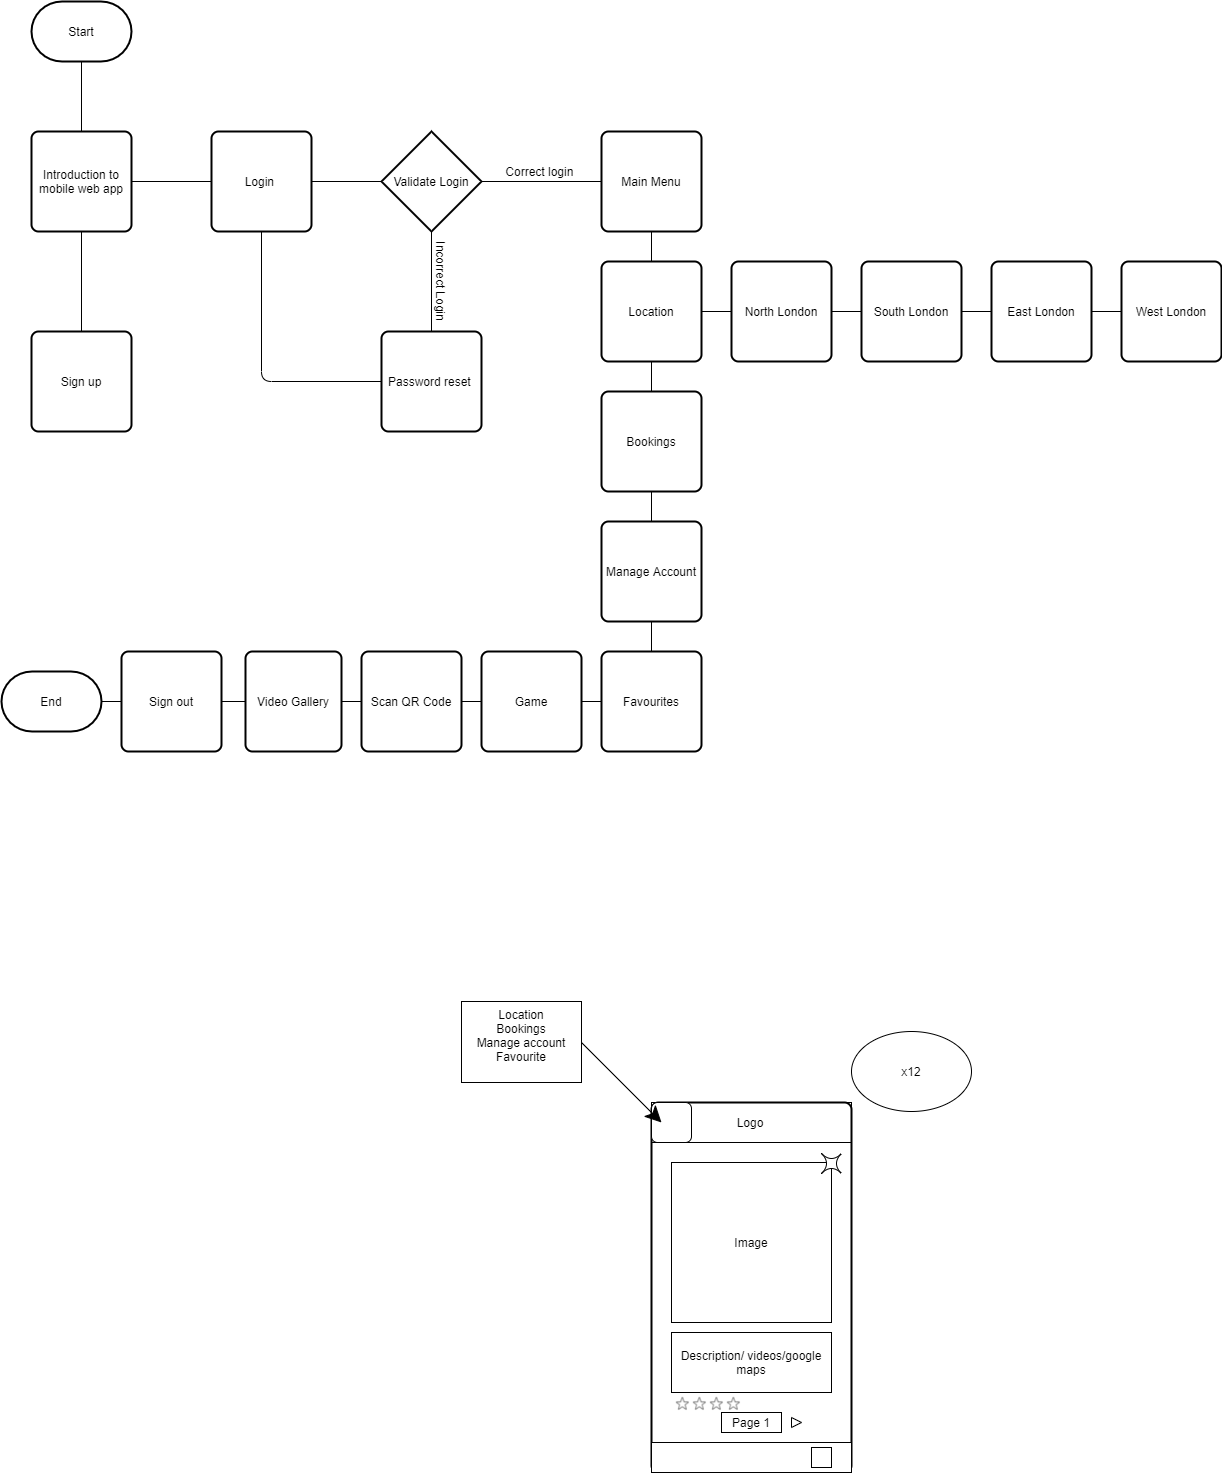

The diagram above was exported from draw.io. Its source (the exported page's mxGraphModel, read from the mxfile embedded in the PNG):
<mxGraphModel dx="1625" dy="947" grid="1" gridSize="10" guides="1" tooltips="1" connect="1" arrows="1" fold="1" page="1" pageScale="1" pageWidth="827" pageHeight="1169" math="0" shadow="0">
  <root>
    <mxCell id="0" />
    <mxCell id="1" parent="0" />
    <mxCell id="9OJqrHS3conymPBMvar3-3" style="edgeStyle=none;curved=1;rounded=0;orthogonalLoop=1;jettySize=auto;html=1;exitX=0.5;exitY=1;exitDx=0;exitDy=0;exitPerimeter=0;entryX=0.5;entryY=0;entryDx=0;entryDy=0;endArrow=none;startSize=14;endSize=14;sourcePerimeterSpacing=8;targetPerimeterSpacing=8;endFill=0;" edge="1" parent="1" source="9OJqrHS3conymPBMvar3-1" target="9OJqrHS3conymPBMvar3-2">
      <mxGeometry relative="1" as="geometry" />
    </mxCell>
    <mxCell id="9OJqrHS3conymPBMvar3-1" value="Start" style="strokeWidth=2;html=1;shape=mxgraph.flowchart.terminator;whiteSpace=wrap;hachureGap=4;pointerEvents=0;" vertex="1" parent="1">
      <mxGeometry x="100" y="70" width="100" height="60" as="geometry" />
    </mxCell>
    <mxCell id="9OJqrHS3conymPBMvar3-5" style="edgeStyle=none;curved=1;rounded=0;orthogonalLoop=1;jettySize=auto;html=1;exitX=1;exitY=0.5;exitDx=0;exitDy=0;endArrow=none;endFill=0;startSize=14;endSize=14;sourcePerimeterSpacing=8;targetPerimeterSpacing=8;entryX=0;entryY=0.5;entryDx=0;entryDy=0;" edge="1" parent="1" source="9OJqrHS3conymPBMvar3-2" target="9OJqrHS3conymPBMvar3-4">
      <mxGeometry relative="1" as="geometry" />
    </mxCell>
    <mxCell id="9OJqrHS3conymPBMvar3-17" style="edgeStyle=none;curved=1;rounded=0;orthogonalLoop=1;jettySize=auto;html=1;exitX=0.5;exitY=1;exitDx=0;exitDy=0;entryX=0.5;entryY=0;entryDx=0;entryDy=0;endArrow=none;endFill=0;startSize=14;endSize=14;sourcePerimeterSpacing=8;targetPerimeterSpacing=8;" edge="1" parent="1" source="9OJqrHS3conymPBMvar3-2" target="9OJqrHS3conymPBMvar3-16">
      <mxGeometry relative="1" as="geometry" />
    </mxCell>
    <mxCell id="9OJqrHS3conymPBMvar3-2" value="Introduction to mobile web app" style="rounded=1;whiteSpace=wrap;html=1;absoluteArcSize=1;arcSize=14;strokeWidth=2;hachureGap=4;pointerEvents=0;" vertex="1" parent="1">
      <mxGeometry x="100" y="200" width="100" height="100" as="geometry" />
    </mxCell>
    <mxCell id="9OJqrHS3conymPBMvar3-7" style="edgeStyle=none;curved=1;rounded=0;orthogonalLoop=1;jettySize=auto;html=1;exitX=1;exitY=0.5;exitDx=0;exitDy=0;entryX=0;entryY=0.5;entryDx=0;entryDy=0;entryPerimeter=0;endArrow=none;endFill=0;startSize=14;endSize=14;sourcePerimeterSpacing=8;targetPerimeterSpacing=8;" edge="1" parent="1" source="9OJqrHS3conymPBMvar3-4" target="9OJqrHS3conymPBMvar3-6">
      <mxGeometry relative="1" as="geometry" />
    </mxCell>
    <mxCell id="9OJqrHS3conymPBMvar3-4" value="Login&amp;nbsp;" style="rounded=1;whiteSpace=wrap;html=1;absoluteArcSize=1;arcSize=14;strokeWidth=2;hachureGap=4;pointerEvents=0;" vertex="1" parent="1">
      <mxGeometry x="280" y="200" width="100" height="100" as="geometry" />
    </mxCell>
    <mxCell id="9OJqrHS3conymPBMvar3-9" style="edgeStyle=none;curved=1;rounded=0;orthogonalLoop=1;jettySize=auto;html=1;exitX=1;exitY=0.5;exitDx=0;exitDy=0;exitPerimeter=0;endArrow=none;endFill=0;startSize=14;endSize=14;sourcePerimeterSpacing=8;targetPerimeterSpacing=8;entryX=0;entryY=0.5;entryDx=0;entryDy=0;" edge="1" parent="1" source="9OJqrHS3conymPBMvar3-6" target="9OJqrHS3conymPBMvar3-8">
      <mxGeometry relative="1" as="geometry" />
    </mxCell>
    <mxCell id="9OJqrHS3conymPBMvar3-6" value="Validate Login" style="strokeWidth=2;html=1;shape=mxgraph.flowchart.decision;whiteSpace=wrap;hachureGap=4;pointerEvents=0;" vertex="1" parent="1">
      <mxGeometry x="450" y="200" width="100" height="100" as="geometry" />
    </mxCell>
    <mxCell id="9OJqrHS3conymPBMvar3-96" style="edgeStyle=none;curved=1;rounded=0;orthogonalLoop=1;jettySize=auto;html=1;exitX=0.5;exitY=1;exitDx=0;exitDy=0;entryX=0.5;entryY=0;entryDx=0;entryDy=0;endArrow=none;endFill=0;startSize=14;endSize=14;sourcePerimeterSpacing=8;targetPerimeterSpacing=8;" edge="1" parent="1" source="9OJqrHS3conymPBMvar3-8" target="9OJqrHS3conymPBMvar3-92">
      <mxGeometry relative="1" as="geometry" />
    </mxCell>
    <mxCell id="9OJqrHS3conymPBMvar3-8" value="Main Menu" style="rounded=1;whiteSpace=wrap;html=1;absoluteArcSize=1;arcSize=14;strokeWidth=2;hachureGap=4;pointerEvents=0;" vertex="1" parent="1">
      <mxGeometry x="670" y="200" width="100" height="100" as="geometry" />
    </mxCell>
    <mxCell id="9OJqrHS3conymPBMvar3-10" value="Correct login&amp;nbsp;" style="text;html=1;strokeColor=none;fillColor=none;align=center;verticalAlign=middle;whiteSpace=wrap;rounded=0;hachureGap=4;pointerEvents=0;" vertex="1" parent="1">
      <mxGeometry x="560" y="230" width="100" height="20" as="geometry" />
    </mxCell>
    <mxCell id="9OJqrHS3conymPBMvar3-12" style="edgeStyle=none;curved=1;rounded=0;orthogonalLoop=1;jettySize=auto;html=1;exitX=0.5;exitY=0;exitDx=0;exitDy=0;entryX=0.5;entryY=1;entryDx=0;entryDy=0;entryPerimeter=0;endArrow=none;endFill=0;startSize=14;endSize=14;sourcePerimeterSpacing=8;targetPerimeterSpacing=8;" edge="1" parent="1" source="9OJqrHS3conymPBMvar3-11" target="9OJqrHS3conymPBMvar3-6">
      <mxGeometry relative="1" as="geometry" />
    </mxCell>
    <mxCell id="9OJqrHS3conymPBMvar3-11" value="Password reset&amp;nbsp;" style="rounded=1;whiteSpace=wrap;html=1;absoluteArcSize=1;arcSize=14;strokeWidth=2;hachureGap=4;pointerEvents=0;" vertex="1" parent="1">
      <mxGeometry x="450" y="400" width="100" height="100" as="geometry" />
    </mxCell>
    <mxCell id="9OJqrHS3conymPBMvar3-13" value="Incorrect Login" style="text;html=1;strokeColor=none;fillColor=none;align=center;verticalAlign=middle;whiteSpace=wrap;rounded=0;hachureGap=4;pointerEvents=0;rotation=90;" vertex="1" parent="1">
      <mxGeometry x="460" y="340" width="100" height="20" as="geometry" />
    </mxCell>
    <mxCell id="9OJqrHS3conymPBMvar3-16" value="Sign up" style="rounded=1;whiteSpace=wrap;html=1;absoluteArcSize=1;arcSize=14;strokeWidth=2;hachureGap=4;pointerEvents=0;" vertex="1" parent="1">
      <mxGeometry x="100" y="400" width="100" height="100" as="geometry" />
    </mxCell>
    <mxCell id="9OJqrHS3conymPBMvar3-26" value="" style="group" vertex="1" connectable="0" parent="1">
      <mxGeometry x="720" y="1171" width="200" height="370" as="geometry" />
    </mxCell>
    <mxCell id="9OJqrHS3conymPBMvar3-25" value="" style="rounded=0;whiteSpace=wrap;html=1;hachureGap=4;pointerEvents=0;" vertex="1" parent="9OJqrHS3conymPBMvar3-26">
      <mxGeometry width="200" height="40" as="geometry" />
    </mxCell>
    <mxCell id="9OJqrHS3conymPBMvar3-18" value="" style="rounded=1;whiteSpace=wrap;html=1;absoluteArcSize=1;arcSize=14;strokeWidth=2;hachureGap=4;pointerEvents=0;" vertex="1" parent="9OJqrHS3conymPBMvar3-26">
      <mxGeometry width="200" height="370" as="geometry" />
    </mxCell>
    <mxCell id="9OJqrHS3conymPBMvar3-19" value="" style="rounded=1;whiteSpace=wrap;html=1;hachureGap=4;pointerEvents=0;" vertex="1" parent="9OJqrHS3conymPBMvar3-26">
      <mxGeometry width="40" height="40" as="geometry" />
    </mxCell>
    <mxCell id="9OJqrHS3conymPBMvar3-21" value="Logo" style="text;html=1;strokeColor=none;fillColor=none;align=center;verticalAlign=middle;whiteSpace=wrap;rounded=0;hachureGap=4;pointerEvents=0;" vertex="1" parent="9OJqrHS3conymPBMvar3-26">
      <mxGeometry x="74" y="10" width="50" height="20" as="geometry" />
    </mxCell>
    <mxCell id="9OJqrHS3conymPBMvar3-22" value="Image" style="whiteSpace=wrap;html=1;aspect=fixed;hachureGap=4;pointerEvents=0;" vertex="1" parent="9OJqrHS3conymPBMvar3-26">
      <mxGeometry x="20" y="60" width="160" height="160" as="geometry" />
    </mxCell>
    <mxCell id="9OJqrHS3conymPBMvar3-23" value="Description/ videos/google maps" style="rounded=0;whiteSpace=wrap;html=1;hachureGap=4;pointerEvents=0;" vertex="1" parent="9OJqrHS3conymPBMvar3-26">
      <mxGeometry x="20" y="230" width="160" height="60" as="geometry" />
    </mxCell>
    <mxCell id="9OJqrHS3conymPBMvar3-24" value="" style="rounded=0;whiteSpace=wrap;html=1;hachureGap=4;pointerEvents=0;" vertex="1" parent="9OJqrHS3conymPBMvar3-26">
      <mxGeometry y="340" width="200" height="30" as="geometry" />
    </mxCell>
    <mxCell id="9OJqrHS3conymPBMvar3-28" value="" style="endArrow=none;html=1;startSize=14;endSize=14;sourcePerimeterSpacing=8;targetPerimeterSpacing=8;exitX=0;exitY=1;exitDx=0;exitDy=0;" edge="1" parent="9OJqrHS3conymPBMvar3-26" source="9OJqrHS3conymPBMvar3-19">
      <mxGeometry width="50" height="50" relative="1" as="geometry">
        <mxPoint x="50" y="210" as="sourcePoint" />
        <mxPoint x="200" y="40" as="targetPoint" />
      </mxGeometry>
    </mxCell>
    <mxCell id="9OJqrHS3conymPBMvar3-30" value="" style="whiteSpace=wrap;html=1;aspect=fixed;hachureGap=4;pointerEvents=0;" vertex="1" parent="9OJqrHS3conymPBMvar3-26">
      <mxGeometry x="160" y="345" width="20" height="20" as="geometry" />
    </mxCell>
    <mxCell id="9OJqrHS3conymPBMvar3-43" value="Page 1" style="rounded=0;whiteSpace=wrap;html=1;hachureGap=4;pointerEvents=0;" vertex="1" parent="9OJqrHS3conymPBMvar3-26">
      <mxGeometry x="70" y="310" width="60" height="20" as="geometry" />
    </mxCell>
    <mxCell id="9OJqrHS3conymPBMvar3-44" value="" style="triangle;whiteSpace=wrap;html=1;hachureGap=4;pointerEvents=0;" vertex="1" parent="9OJqrHS3conymPBMvar3-26">
      <mxGeometry x="140" y="315" width="10" height="10" as="geometry" />
    </mxCell>
    <mxCell id="9OJqrHS3conymPBMvar3-84" value="" style="endArrow=classic;html=1;startSize=14;endSize=14;sourcePerimeterSpacing=8;targetPerimeterSpacing=8;" edge="1" parent="9OJqrHS3conymPBMvar3-26">
      <mxGeometry width="50" height="50" relative="1" as="geometry">
        <mxPoint x="-70" y="-60" as="sourcePoint" />
        <mxPoint x="10" y="20" as="targetPoint" />
      </mxGeometry>
    </mxCell>
    <mxCell id="9OJqrHS3conymPBMvar3-86" value="" style="shape=switch;whiteSpace=wrap;html=1;hachureGap=4;pointerEvents=0;" vertex="1" parent="9OJqrHS3conymPBMvar3-26">
      <mxGeometry x="170" y="51" width="20" height="20" as="geometry" />
    </mxCell>
    <mxCell id="9OJqrHS3conymPBMvar3-91" value="" style="shape=image;html=1;verticalAlign=top;verticalLabelPosition=bottom;labelBackgroundColor=#ffffff;imageAspect=0;aspect=fixed;image=https://cdn4.iconfinder.com/data/icons/36-slim-icons/87/star.png;hachureGap=4;pointerEvents=0;" vertex="1" parent="9OJqrHS3conymPBMvar3-26">
      <mxGeometry x="23" y="293" width="17" height="17" as="geometry" />
    </mxCell>
    <mxCell id="9OJqrHS3conymPBMvar3-90" value="" style="shape=image;html=1;verticalAlign=top;verticalLabelPosition=bottom;labelBackgroundColor=#ffffff;imageAspect=0;aspect=fixed;image=https://cdn4.iconfinder.com/data/icons/36-slim-icons/87/star.png;hachureGap=4;pointerEvents=0;" vertex="1" parent="9OJqrHS3conymPBMvar3-26">
      <mxGeometry x="40" y="293" width="17" height="17" as="geometry" />
    </mxCell>
    <mxCell id="9OJqrHS3conymPBMvar3-89" value="" style="shape=image;html=1;verticalAlign=top;verticalLabelPosition=bottom;labelBackgroundColor=#ffffff;imageAspect=0;aspect=fixed;image=https://cdn4.iconfinder.com/data/icons/36-slim-icons/87/star.png;hachureGap=4;pointerEvents=0;" vertex="1" parent="9OJqrHS3conymPBMvar3-26">
      <mxGeometry x="57" y="293" width="17" height="17" as="geometry" />
    </mxCell>
    <mxCell id="9OJqrHS3conymPBMvar3-88" value="" style="shape=image;html=1;verticalAlign=top;verticalLabelPosition=bottom;labelBackgroundColor=#ffffff;imageAspect=0;aspect=fixed;image=https://cdn4.iconfinder.com/data/icons/36-slim-icons/87/star.png;hachureGap=4;pointerEvents=0;" vertex="1" parent="9OJqrHS3conymPBMvar3-26">
      <mxGeometry x="74" y="293" width="17" height="17" as="geometry" />
    </mxCell>
    <mxCell id="9OJqrHS3conymPBMvar3-83" value="x12" style="ellipse;whiteSpace=wrap;html=1;hachureGap=4;pointerEvents=0;" vertex="1" parent="1">
      <mxGeometry x="920" y="1100" width="120" height="80" as="geometry" />
    </mxCell>
    <mxCell id="9OJqrHS3conymPBMvar3-85" value="Location&lt;br&gt;Bookings&lt;br&gt;Manage account&lt;br&gt;Favourite&lt;br&gt;&lt;br&gt;" style="rounded=0;whiteSpace=wrap;html=1;hachureGap=4;pointerEvents=0;" vertex="1" parent="1">
      <mxGeometry x="530" y="1070" width="120" height="81" as="geometry" />
    </mxCell>
    <mxCell id="9OJqrHS3conymPBMvar3-97" style="edgeStyle=none;curved=1;rounded=0;orthogonalLoop=1;jettySize=auto;html=1;exitX=0.5;exitY=1;exitDx=0;exitDy=0;entryX=0.5;entryY=0;entryDx=0;entryDy=0;endArrow=none;endFill=0;startSize=14;endSize=14;sourcePerimeterSpacing=8;targetPerimeterSpacing=8;" edge="1" parent="1" source="9OJqrHS3conymPBMvar3-92" target="9OJqrHS3conymPBMvar3-93">
      <mxGeometry relative="1" as="geometry" />
    </mxCell>
    <mxCell id="9OJqrHS3conymPBMvar3-109" style="edgeStyle=none;curved=1;rounded=0;orthogonalLoop=1;jettySize=auto;html=1;exitX=1;exitY=0.5;exitDx=0;exitDy=0;entryX=0;entryY=0.5;entryDx=0;entryDy=0;endArrow=none;endFill=0;startSize=14;endSize=14;sourcePerimeterSpacing=8;targetPerimeterSpacing=8;" edge="1" parent="1" source="9OJqrHS3conymPBMvar3-92" target="9OJqrHS3conymPBMvar3-105">
      <mxGeometry relative="1" as="geometry" />
    </mxCell>
    <mxCell id="9OJqrHS3conymPBMvar3-92" value="Location" style="rounded=1;whiteSpace=wrap;html=1;absoluteArcSize=1;arcSize=14;strokeWidth=2;hachureGap=4;pointerEvents=0;" vertex="1" parent="1">
      <mxGeometry x="670" y="330" width="100" height="100" as="geometry" />
    </mxCell>
    <mxCell id="9OJqrHS3conymPBMvar3-98" style="edgeStyle=none;curved=1;rounded=0;orthogonalLoop=1;jettySize=auto;html=1;exitX=0.5;exitY=1;exitDx=0;exitDy=0;entryX=0.5;entryY=0;entryDx=0;entryDy=0;endArrow=none;endFill=0;startSize=14;endSize=14;sourcePerimeterSpacing=8;targetPerimeterSpacing=8;" edge="1" parent="1" source="9OJqrHS3conymPBMvar3-93" target="9OJqrHS3conymPBMvar3-94">
      <mxGeometry relative="1" as="geometry" />
    </mxCell>
    <mxCell id="9OJqrHS3conymPBMvar3-93" value="Bookings" style="rounded=1;whiteSpace=wrap;html=1;absoluteArcSize=1;arcSize=14;strokeWidth=2;hachureGap=4;pointerEvents=0;" vertex="1" parent="1">
      <mxGeometry x="670" y="460" width="100" height="100" as="geometry" />
    </mxCell>
    <mxCell id="9OJqrHS3conymPBMvar3-99" style="edgeStyle=none;curved=1;rounded=0;orthogonalLoop=1;jettySize=auto;html=1;exitX=0.5;exitY=1;exitDx=0;exitDy=0;entryX=0.5;entryY=0;entryDx=0;entryDy=0;endArrow=none;endFill=0;startSize=14;endSize=14;sourcePerimeterSpacing=8;targetPerimeterSpacing=8;" edge="1" parent="1" source="9OJqrHS3conymPBMvar3-94" target="9OJqrHS3conymPBMvar3-95">
      <mxGeometry relative="1" as="geometry" />
    </mxCell>
    <mxCell id="9OJqrHS3conymPBMvar3-94" value="Manage Account" style="rounded=1;whiteSpace=wrap;html=1;absoluteArcSize=1;arcSize=14;strokeWidth=2;hachureGap=4;pointerEvents=0;" vertex="1" parent="1">
      <mxGeometry x="670" y="590" width="100" height="100" as="geometry" />
    </mxCell>
    <mxCell id="9OJqrHS3conymPBMvar3-101" style="edgeStyle=none;curved=1;rounded=0;orthogonalLoop=1;jettySize=auto;html=1;exitX=0;exitY=0.5;exitDx=0;exitDy=0;entryX=1;entryY=0.5;entryDx=0;entryDy=0;endArrow=none;endFill=0;startSize=14;endSize=14;sourcePerimeterSpacing=8;targetPerimeterSpacing=8;" edge="1" parent="1" source="9OJqrHS3conymPBMvar3-95" target="9OJqrHS3conymPBMvar3-100">
      <mxGeometry relative="1" as="geometry" />
    </mxCell>
    <mxCell id="9OJqrHS3conymPBMvar3-95" value="Favourites" style="rounded=1;whiteSpace=wrap;html=1;absoluteArcSize=1;arcSize=14;strokeWidth=2;hachureGap=4;pointerEvents=0;" vertex="1" parent="1">
      <mxGeometry x="670" y="720" width="100" height="100" as="geometry" />
    </mxCell>
    <mxCell id="9OJqrHS3conymPBMvar3-100" value="Game" style="rounded=1;whiteSpace=wrap;html=1;absoluteArcSize=1;arcSize=14;strokeWidth=2;hachureGap=4;pointerEvents=0;" vertex="1" parent="1">
      <mxGeometry x="550" y="720" width="100" height="100" as="geometry" />
    </mxCell>
    <mxCell id="9OJqrHS3conymPBMvar3-117" style="edgeStyle=none;curved=1;rounded=0;orthogonalLoop=1;jettySize=auto;html=1;exitX=1;exitY=0.5;exitDx=0;exitDy=0;entryX=0;entryY=0.5;entryDx=0;entryDy=0;endArrow=none;endFill=0;startSize=14;endSize=14;sourcePerimeterSpacing=8;targetPerimeterSpacing=8;" edge="1" parent="1" source="9OJqrHS3conymPBMvar3-102" target="9OJqrHS3conymPBMvar3-114">
      <mxGeometry relative="1" as="geometry" />
    </mxCell>
    <mxCell id="9OJqrHS3conymPBMvar3-102" value="Sign out" style="rounded=1;whiteSpace=wrap;html=1;absoluteArcSize=1;arcSize=14;strokeWidth=2;hachureGap=4;pointerEvents=0;" vertex="1" parent="1">
      <mxGeometry x="190" y="720" width="100" height="100" as="geometry" />
    </mxCell>
    <mxCell id="9OJqrHS3conymPBMvar3-104" value="" style="endArrow=none;html=1;startSize=14;endSize=14;sourcePerimeterSpacing=8;targetPerimeterSpacing=8;exitX=0;exitY=0.5;exitDx=0;exitDy=0;" edge="1" parent="1" source="9OJqrHS3conymPBMvar3-11">
      <mxGeometry width="50" height="50" relative="1" as="geometry">
        <mxPoint x="280" y="350" as="sourcePoint" />
        <mxPoint x="330" y="300" as="targetPoint" />
        <Array as="points">
          <mxPoint x="330" y="450" />
        </Array>
      </mxGeometry>
    </mxCell>
    <mxCell id="9OJqrHS3conymPBMvar3-110" style="edgeStyle=none;curved=1;rounded=0;orthogonalLoop=1;jettySize=auto;html=1;exitX=1;exitY=0.5;exitDx=0;exitDy=0;endArrow=none;endFill=0;startSize=14;endSize=14;sourcePerimeterSpacing=8;targetPerimeterSpacing=8;entryX=0;entryY=0.5;entryDx=0;entryDy=0;" edge="1" parent="1" source="9OJqrHS3conymPBMvar3-105" target="9OJqrHS3conymPBMvar3-106">
      <mxGeometry relative="1" as="geometry" />
    </mxCell>
    <mxCell id="9OJqrHS3conymPBMvar3-105" value="North London" style="rounded=1;whiteSpace=wrap;html=1;absoluteArcSize=1;arcSize=14;strokeWidth=2;hachureGap=4;pointerEvents=0;" vertex="1" parent="1">
      <mxGeometry x="800" y="330" width="100" height="100" as="geometry" />
    </mxCell>
    <mxCell id="9OJqrHS3conymPBMvar3-111" style="edgeStyle=none;curved=1;rounded=0;orthogonalLoop=1;jettySize=auto;html=1;exitX=1;exitY=0.5;exitDx=0;exitDy=0;entryX=0;entryY=0.5;entryDx=0;entryDy=0;endArrow=none;endFill=0;startSize=14;endSize=14;sourcePerimeterSpacing=8;targetPerimeterSpacing=8;" edge="1" parent="1" source="9OJqrHS3conymPBMvar3-106" target="9OJqrHS3conymPBMvar3-107">
      <mxGeometry relative="1" as="geometry" />
    </mxCell>
    <mxCell id="9OJqrHS3conymPBMvar3-106" value="South London" style="rounded=1;whiteSpace=wrap;html=1;absoluteArcSize=1;arcSize=14;strokeWidth=2;hachureGap=4;pointerEvents=0;" vertex="1" parent="1">
      <mxGeometry x="930" y="330" width="100" height="100" as="geometry" />
    </mxCell>
    <mxCell id="9OJqrHS3conymPBMvar3-112" style="edgeStyle=none;curved=1;rounded=0;orthogonalLoop=1;jettySize=auto;html=1;exitX=1;exitY=0.5;exitDx=0;exitDy=0;entryX=0;entryY=0.5;entryDx=0;entryDy=0;endArrow=none;endFill=0;startSize=14;endSize=14;sourcePerimeterSpacing=8;targetPerimeterSpacing=8;" edge="1" parent="1" source="9OJqrHS3conymPBMvar3-107" target="9OJqrHS3conymPBMvar3-108">
      <mxGeometry relative="1" as="geometry" />
    </mxCell>
    <mxCell id="9OJqrHS3conymPBMvar3-107" value="East London" style="rounded=1;whiteSpace=wrap;html=1;absoluteArcSize=1;arcSize=14;strokeWidth=2;hachureGap=4;pointerEvents=0;" vertex="1" parent="1">
      <mxGeometry x="1060" y="330" width="100" height="100" as="geometry" />
    </mxCell>
    <mxCell id="9OJqrHS3conymPBMvar3-108" value="West London" style="rounded=1;whiteSpace=wrap;html=1;absoluteArcSize=1;arcSize=14;strokeWidth=2;hachureGap=4;pointerEvents=0;" vertex="1" parent="1">
      <mxGeometry x="1190" y="330" width="100" height="100" as="geometry" />
    </mxCell>
    <mxCell id="9OJqrHS3conymPBMvar3-115" style="edgeStyle=none;curved=1;rounded=0;orthogonalLoop=1;jettySize=auto;html=1;exitX=1;exitY=0.5;exitDx=0;exitDy=0;entryX=0;entryY=0.5;entryDx=0;entryDy=0;endArrow=none;endFill=0;startSize=14;endSize=14;sourcePerimeterSpacing=8;targetPerimeterSpacing=8;" edge="1" parent="1" source="9OJqrHS3conymPBMvar3-113" target="9OJqrHS3conymPBMvar3-100">
      <mxGeometry relative="1" as="geometry" />
    </mxCell>
    <mxCell id="9OJqrHS3conymPBMvar3-113" value="Scan QR Code" style="rounded=1;whiteSpace=wrap;html=1;absoluteArcSize=1;arcSize=14;strokeWidth=2;hachureGap=4;pointerEvents=0;" vertex="1" parent="1">
      <mxGeometry x="430" y="720" width="100" height="100" as="geometry" />
    </mxCell>
    <mxCell id="9OJqrHS3conymPBMvar3-116" style="edgeStyle=none;curved=1;rounded=0;orthogonalLoop=1;jettySize=auto;html=1;exitX=1;exitY=0.5;exitDx=0;exitDy=0;entryX=0;entryY=0.5;entryDx=0;entryDy=0;endArrow=none;endFill=0;startSize=14;endSize=14;sourcePerimeterSpacing=8;targetPerimeterSpacing=8;" edge="1" parent="1" source="9OJqrHS3conymPBMvar3-114" target="9OJqrHS3conymPBMvar3-113">
      <mxGeometry relative="1" as="geometry" />
    </mxCell>
    <mxCell id="9OJqrHS3conymPBMvar3-114" value="Video Gallery" style="rounded=1;whiteSpace=wrap;html=1;absoluteArcSize=1;arcSize=14;strokeWidth=2;hachureGap=4;pointerEvents=0;" vertex="1" parent="1">
      <mxGeometry x="314" y="720" width="96" height="100" as="geometry" />
    </mxCell>
    <mxCell id="9OJqrHS3conymPBMvar3-119" style="edgeStyle=none;curved=1;rounded=0;orthogonalLoop=1;jettySize=auto;html=1;exitX=1;exitY=0.5;exitDx=0;exitDy=0;exitPerimeter=0;entryX=0;entryY=0.5;entryDx=0;entryDy=0;endArrow=none;endFill=0;startSize=14;endSize=14;sourcePerimeterSpacing=8;targetPerimeterSpacing=8;" edge="1" parent="1" source="9OJqrHS3conymPBMvar3-118" target="9OJqrHS3conymPBMvar3-102">
      <mxGeometry relative="1" as="geometry" />
    </mxCell>
    <mxCell id="9OJqrHS3conymPBMvar3-118" value="End" style="strokeWidth=2;html=1;shape=mxgraph.flowchart.terminator;whiteSpace=wrap;hachureGap=4;pointerEvents=0;" vertex="1" parent="1">
      <mxGeometry x="70" y="740" width="100" height="60" as="geometry" />
    </mxCell>
  </root>
</mxGraphModel>